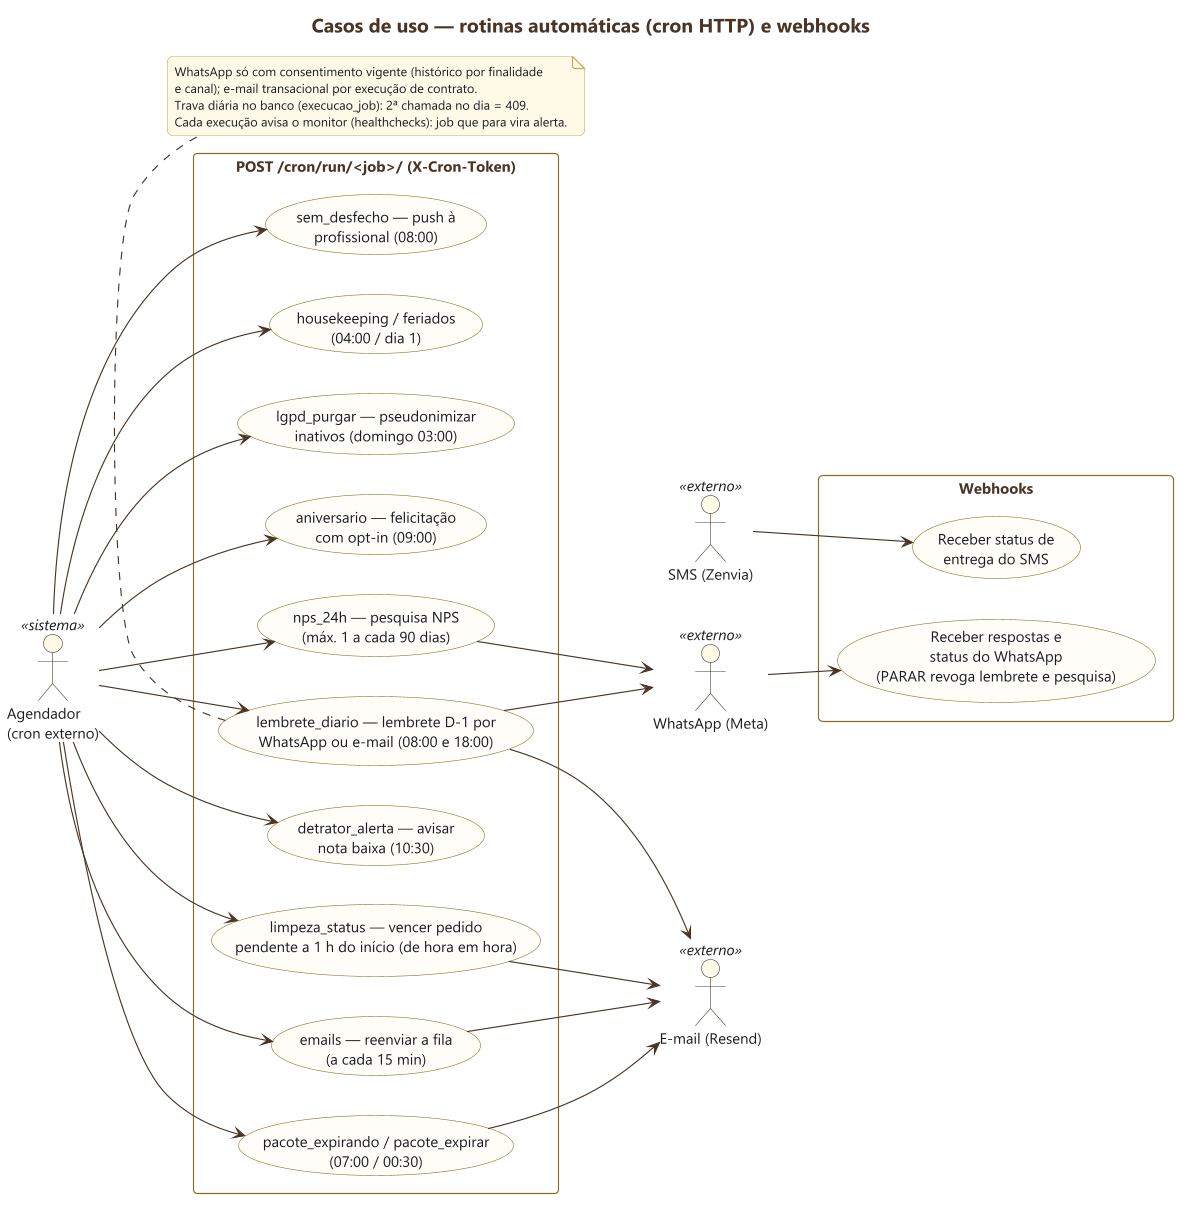

The diagram above was rendered by PlantUML. Its source (embedded in the PNG):
@startuml 07-rotinas-automaticas
skinparamlocked dpi 200
!include ../estilo.iuml
left to right direction
title Casos de uso — rotinas automáticas (cron HTTP) e webhooks

actor "Agendador\n(cron externo)" as Cron <<sistema>>
actor "WhatsApp (Meta)" as WA <<externo>>
actor "SMS (Zenvia)" as SMS <<externo>>
actor "E-mail (Resend)" as Mail <<externo>>

rectangle "POST /cron/run/<job>/ (X-Cron-Token)" {
  usecase "emails — reenviar a fila\n(a cada 15 min)" as J1
  usecase "lembrete_diario — lembrete D-1 por\nWhatsApp ou e-mail (08:00 e 18:00)" as J2
  usecase "nps_24h — pesquisa NPS\n(máx. 1 a cada 90 dias)" as J3
  usecase "detrator_alerta — avisar\nnota baixa (10:30)" as J4
  usecase "limpeza_status — vencer pedido\npendente a 1 h do início (de hora em hora)" as J5
  usecase "pacote_expirando / pacote_expirar\n(07:00 / 00:30)" as J6
  usecase "aniversario — felicitação\ncom opt-in (09:00)" as J7
  usecase "lgpd_purgar — pseudonimizar\ninativos (domingo 03:00)" as J8
  usecase "housekeeping / feriados\n(04:00 / dia 1)" as J9
  usecase "sem_desfecho — push à\nprofissional (08:00)" as J10
}

rectangle "Webhooks" {
  usecase "Receber respostas e\nstatus do WhatsApp\n(PARAR revoga lembrete e pesquisa)" as W1
  usecase "Receber status de\nentrega do SMS" as W2
}

Cron --> J1
Cron --> J2
Cron --> J3
Cron --> J4
Cron --> J5
Cron --> J6
Cron --> J7
Cron --> J8
Cron --> J9
Cron --> J10
J2 --> Mail
J1 --> Mail
J2 --> WA
J3 --> WA
J5 --> Mail
J6 --> Mail
WA --> W1
SMS --> W2

note bottom of J2
  WhatsApp só com consentimento vigente (histórico por finalidade
  e canal); e-mail transacional por execução de contrato.
  Trava diária no banco (execucao_job): 2ª chamada no dia = 409.
  Cada execução avisa o monitor (healthchecks): job que para vira alerta.
end note
@enduml